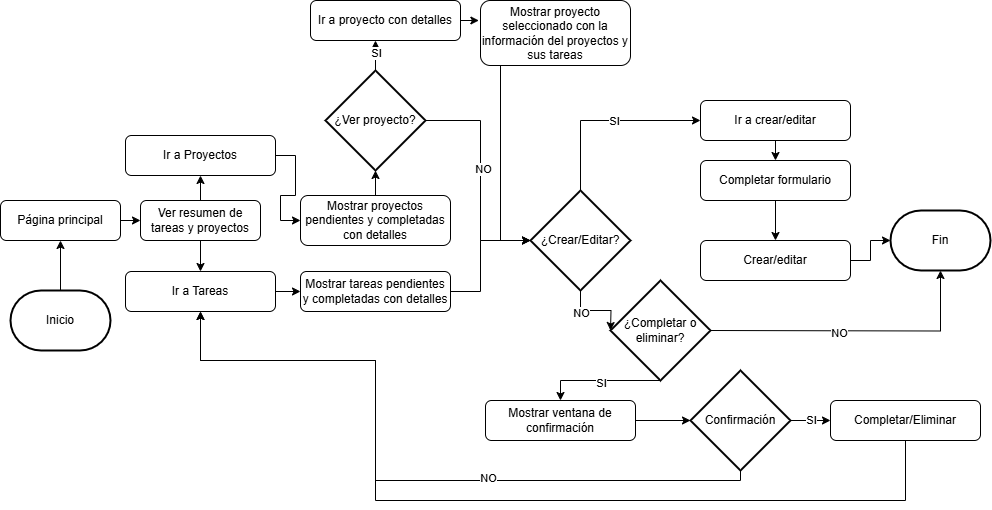

The diagram above was exported from draw.io. Its source (the exported page's mxGraphModel, read from the mxfile embedded in the PNG):
<mxGraphModel dx="1100" dy="1744" grid="1" gridSize="10" guides="1" tooltips="1" connect="1" arrows="1" fold="1" page="1" pageScale="1" pageWidth="827" pageHeight="1169" math="0" shadow="0">
  <root>
    <mxCell id="WIyWlLk6GJQsqaUBKTNV-0" />
    <mxCell id="WIyWlLk6GJQsqaUBKTNV-1" parent="WIyWlLk6GJQsqaUBKTNV-0" />
    <mxCell id="kq-nA9VFt-uqac_BsXs--75" style="edgeStyle=orthogonalEdgeStyle;rounded=0;orthogonalLoop=1;jettySize=auto;html=1;exitX=0.5;exitY=0;exitDx=0;exitDy=0;exitPerimeter=0;entryX=0.5;entryY=1;entryDx=0;entryDy=0;" parent="WIyWlLk6GJQsqaUBKTNV-1" source="kq-nA9VFt-uqac_BsXs--0" target="kq-nA9VFt-uqac_BsXs--1" edge="1">
      <mxGeometry relative="1" as="geometry" />
    </mxCell>
    <mxCell id="kq-nA9VFt-uqac_BsXs--0" value="Inicio" style="strokeWidth=2;html=1;shape=mxgraph.flowchart.terminator;whiteSpace=wrap;" parent="WIyWlLk6GJQsqaUBKTNV-1" vertex="1">
      <mxGeometry x="240" y="250" width="100" height="60" as="geometry" />
    </mxCell>
    <mxCell id="kq-nA9VFt-uqac_BsXs--5" style="edgeStyle=orthogonalEdgeStyle;rounded=0;orthogonalLoop=1;jettySize=auto;html=1;exitX=1;exitY=0.5;exitDx=0;exitDy=0;entryX=0;entryY=0.5;entryDx=0;entryDy=0;" parent="WIyWlLk6GJQsqaUBKTNV-1" source="kq-nA9VFt-uqac_BsXs--1" target="kq-nA9VFt-uqac_BsXs--4" edge="1">
      <mxGeometry relative="1" as="geometry" />
    </mxCell>
    <mxCell id="kq-nA9VFt-uqac_BsXs--1" value="Página principal" style="rounded=1;whiteSpace=wrap;html=1;fontSize=12;glass=0;strokeWidth=1;shadow=0;" parent="WIyWlLk6GJQsqaUBKTNV-1" vertex="1">
      <mxGeometry x="230" y="160" width="120" height="40" as="geometry" />
    </mxCell>
    <mxCell id="fK7gMd7X_FuJhdZm0fJz-5" style="edgeStyle=orthogonalEdgeStyle;rounded=0;orthogonalLoop=1;jettySize=auto;html=1;exitX=0.5;exitY=0;exitDx=0;exitDy=0;entryX=0.5;entryY=1;entryDx=0;entryDy=0;" parent="WIyWlLk6GJQsqaUBKTNV-1" source="kq-nA9VFt-uqac_BsXs--4" target="kq-nA9VFt-uqac_BsXs--21" edge="1">
      <mxGeometry relative="1" as="geometry" />
    </mxCell>
    <mxCell id="fK7gMd7X_FuJhdZm0fJz-6" style="edgeStyle=orthogonalEdgeStyle;rounded=0;orthogonalLoop=1;jettySize=auto;html=1;exitX=0.5;exitY=1;exitDx=0;exitDy=0;entryX=0.5;entryY=0;entryDx=0;entryDy=0;" parent="WIyWlLk6GJQsqaUBKTNV-1" source="kq-nA9VFt-uqac_BsXs--4" target="kq-nA9VFt-uqac_BsXs--10" edge="1">
      <mxGeometry relative="1" as="geometry" />
    </mxCell>
    <mxCell id="kq-nA9VFt-uqac_BsXs--4" value="Ver resumen de tareas y proyectos" style="rounded=1;whiteSpace=wrap;html=1;fontSize=12;glass=0;strokeWidth=1;shadow=0;" parent="WIyWlLk6GJQsqaUBKTNV-1" vertex="1">
      <mxGeometry x="370" y="160" width="120" height="40" as="geometry" />
    </mxCell>
    <mxCell id="fK7gMd7X_FuJhdZm0fJz-4" style="edgeStyle=orthogonalEdgeStyle;rounded=0;orthogonalLoop=1;jettySize=auto;html=1;exitX=1;exitY=0.5;exitDx=0;exitDy=0;entryX=0;entryY=0.5;entryDx=0;entryDy=0;" parent="WIyWlLk6GJQsqaUBKTNV-1" source="kq-nA9VFt-uqac_BsXs--10" target="kq-nA9VFt-uqac_BsXs--16" edge="1">
      <mxGeometry relative="1" as="geometry" />
    </mxCell>
    <mxCell id="kq-nA9VFt-uqac_BsXs--10" value="Ir a Tareas" style="rounded=1;whiteSpace=wrap;html=1;fontSize=12;glass=0;strokeWidth=1;shadow=0;" parent="WIyWlLk6GJQsqaUBKTNV-1" vertex="1">
      <mxGeometry x="355" y="231" width="150" height="40" as="geometry" />
    </mxCell>
    <mxCell id="kq-nA9VFt-uqac_BsXs--13" value="Mostrar proyectos pendientes y completadas con detalles" style="rounded=1;whiteSpace=wrap;html=1;fontSize=12;glass=0;strokeWidth=1;shadow=0;" parent="WIyWlLk6GJQsqaUBKTNV-1" vertex="1">
      <mxGeometry x="530" y="155" width="150" height="50" as="geometry" />
    </mxCell>
    <mxCell id="kq-nA9VFt-uqac_BsXs--16" value="Mostrar tareas pendientes y completadas con detalles" style="rounded=1;whiteSpace=wrap;html=1;fontSize=12;glass=0;strokeWidth=1;shadow=0;" parent="WIyWlLk6GJQsqaUBKTNV-1" vertex="1">
      <mxGeometry x="530" y="231" width="150" height="40" as="geometry" />
    </mxCell>
    <mxCell id="fK7gMd7X_FuJhdZm0fJz-3" style="edgeStyle=orthogonalEdgeStyle;rounded=0;orthogonalLoop=1;jettySize=auto;html=1;exitX=1;exitY=0.5;exitDx=0;exitDy=0;entryX=0;entryY=0.5;entryDx=0;entryDy=0;" parent="WIyWlLk6GJQsqaUBKTNV-1" source="kq-nA9VFt-uqac_BsXs--21" target="kq-nA9VFt-uqac_BsXs--13" edge="1">
      <mxGeometry relative="1" as="geometry" />
    </mxCell>
    <mxCell id="kq-nA9VFt-uqac_BsXs--21" value="Ir a Proyectos" style="rounded=1;whiteSpace=wrap;html=1;fontSize=12;glass=0;strokeWidth=1;shadow=0;" parent="WIyWlLk6GJQsqaUBKTNV-1" vertex="1">
      <mxGeometry x="355" y="95" width="150" height="40" as="geometry" />
    </mxCell>
    <mxCell id="dPg8Kzl29IKfbmxJ9fZg-1" style="edgeStyle=orthogonalEdgeStyle;rounded=0;orthogonalLoop=1;jettySize=auto;html=1;exitX=0.5;exitY=0;exitDx=0;exitDy=0;exitPerimeter=0;entryX=0;entryY=0.5;entryDx=0;entryDy=0;" parent="WIyWlLk6GJQsqaUBKTNV-1" source="kq-nA9VFt-uqac_BsXs--29" target="kq-nA9VFt-uqac_BsXs--38" edge="1">
      <mxGeometry relative="1" as="geometry">
        <mxPoint x="850" y="50" as="targetPoint" />
        <Array as="points">
          <mxPoint x="810" y="80" />
          <mxPoint x="930" y="80" />
        </Array>
      </mxGeometry>
    </mxCell>
    <mxCell id="dPg8Kzl29IKfbmxJ9fZg-2" value="SI" style="edgeLabel;html=1;align=center;verticalAlign=middle;resizable=0;points=[];" parent="dPg8Kzl29IKfbmxJ9fZg-1" connectable="0" vertex="1">
      <mxGeometry x="0.0933" relative="1" as="geometry">
        <mxPoint as="offset" />
      </mxGeometry>
    </mxCell>
    <mxCell id="kq-nA9VFt-uqac_BsXs--29" value="¿Crear/Editar?" style="strokeWidth=2;html=1;shape=mxgraph.flowchart.decision;whiteSpace=wrap;" parent="WIyWlLk6GJQsqaUBKTNV-1" vertex="1">
      <mxGeometry x="760" y="150" width="100" height="100" as="geometry" />
    </mxCell>
    <mxCell id="kq-nA9VFt-uqac_BsXs--31" style="edgeStyle=orthogonalEdgeStyle;rounded=0;orthogonalLoop=1;jettySize=auto;html=1;exitX=1;exitY=0.5;exitDx=0;exitDy=0;entryX=0;entryY=0.5;entryDx=0;entryDy=0;entryPerimeter=0;" parent="WIyWlLk6GJQsqaUBKTNV-1" source="kq-nA9VFt-uqac_BsXs--16" target="kq-nA9VFt-uqac_BsXs--29" edge="1">
      <mxGeometry relative="1" as="geometry">
        <Array as="points">
          <mxPoint x="710" y="251" />
          <mxPoint x="710" y="200" />
        </Array>
      </mxGeometry>
    </mxCell>
    <mxCell id="nWHdpsEBJCmIkrIg325y-0" style="edgeStyle=orthogonalEdgeStyle;rounded=0;orthogonalLoop=1;jettySize=auto;html=1;exitX=0.5;exitY=1;exitDx=0;exitDy=0;entryX=0.5;entryY=0;entryDx=0;entryDy=0;" edge="1" parent="WIyWlLk6GJQsqaUBKTNV-1" source="kq-nA9VFt-uqac_BsXs--38" target="kq-nA9VFt-uqac_BsXs--41">
      <mxGeometry relative="1" as="geometry" />
    </mxCell>
    <mxCell id="kq-nA9VFt-uqac_BsXs--38" value="Ir a crear/editar" style="rounded=1;whiteSpace=wrap;html=1;fontSize=12;glass=0;strokeWidth=1;shadow=0;" parent="WIyWlLk6GJQsqaUBKTNV-1" vertex="1">
      <mxGeometry x="930" y="60" width="150" height="40" as="geometry" />
    </mxCell>
    <mxCell id="kq-nA9VFt-uqac_BsXs--44" style="edgeStyle=orthogonalEdgeStyle;rounded=0;orthogonalLoop=1;jettySize=auto;html=1;exitX=0.5;exitY=1;exitDx=0;exitDy=0;entryX=0.5;entryY=0;entryDx=0;entryDy=0;" parent="WIyWlLk6GJQsqaUBKTNV-1" source="kq-nA9VFt-uqac_BsXs--41" target="kq-nA9VFt-uqac_BsXs--42" edge="1">
      <mxGeometry relative="1" as="geometry" />
    </mxCell>
    <mxCell id="kq-nA9VFt-uqac_BsXs--41" value="Completar formulario" style="rounded=1;whiteSpace=wrap;html=1;fontSize=12;glass=0;strokeWidth=1;shadow=0;" parent="WIyWlLk6GJQsqaUBKTNV-1" vertex="1">
      <mxGeometry x="930" y="120" width="150" height="40" as="geometry" />
    </mxCell>
    <mxCell id="kq-nA9VFt-uqac_BsXs--42" value="Crear/editar" style="rounded=1;whiteSpace=wrap;html=1;fontSize=12;glass=0;strokeWidth=1;shadow=0;" parent="WIyWlLk6GJQsqaUBKTNV-1" vertex="1">
      <mxGeometry x="930" y="200" width="150" height="40" as="geometry" />
    </mxCell>
    <mxCell id="dPg8Kzl29IKfbmxJ9fZg-6" style="edgeStyle=orthogonalEdgeStyle;rounded=0;orthogonalLoop=1;jettySize=auto;html=1;exitX=0.5;exitY=1;exitDx=0;exitDy=0;exitPerimeter=0;entryX=0.5;entryY=0;entryDx=0;entryDy=0;" parent="WIyWlLk6GJQsqaUBKTNV-1" source="kq-nA9VFt-uqac_BsXs--49" target="kq-nA9VFt-uqac_BsXs--52" edge="1">
      <mxGeometry relative="1" as="geometry">
        <Array as="points">
          <mxPoint x="790" y="340" />
        </Array>
      </mxGeometry>
    </mxCell>
    <mxCell id="dPg8Kzl29IKfbmxJ9fZg-7" value="SI" style="edgeLabel;html=1;align=center;verticalAlign=middle;resizable=0;points=[];" parent="dPg8Kzl29IKfbmxJ9fZg-6" connectable="0" vertex="1">
      <mxGeometry y="2" relative="1" as="geometry">
        <mxPoint as="offset" />
      </mxGeometry>
    </mxCell>
    <mxCell id="kq-nA9VFt-uqac_BsXs--49" value="¿Completar o eliminar&lt;span style=&quot;background-color: transparent; color: light-dark(rgb(0, 0, 0), rgb(255, 255, 255));&quot;&gt;?&lt;/span&gt;" style="strokeWidth=2;html=1;shape=mxgraph.flowchart.decision;whiteSpace=wrap;" parent="WIyWlLk6GJQsqaUBKTNV-1" vertex="1">
      <mxGeometry x="840" y="240" width="100" height="100" as="geometry" />
    </mxCell>
    <mxCell id="kq-nA9VFt-uqac_BsXs--51" value="Fin" style="strokeWidth=2;html=1;shape=mxgraph.flowchart.terminator;whiteSpace=wrap;" parent="WIyWlLk6GJQsqaUBKTNV-1" vertex="1">
      <mxGeometry x="1120" y="170" width="100" height="60" as="geometry" />
    </mxCell>
    <mxCell id="kq-nA9VFt-uqac_BsXs--52" value="Mostrar ventana de confirmación" style="rounded=1;whiteSpace=wrap;html=1;fontSize=12;glass=0;strokeWidth=1;shadow=0;" parent="WIyWlLk6GJQsqaUBKTNV-1" vertex="1">
      <mxGeometry x="715" y="360" width="150" height="40" as="geometry" />
    </mxCell>
    <mxCell id="kq-nA9VFt-uqac_BsXs--57" style="edgeStyle=orthogonalEdgeStyle;rounded=0;orthogonalLoop=1;jettySize=auto;html=1;exitX=0.5;exitY=1;exitDx=0;exitDy=0;exitPerimeter=0;entryX=0.5;entryY=1;entryDx=0;entryDy=0;" parent="WIyWlLk6GJQsqaUBKTNV-1" source="kq-nA9VFt-uqac_BsXs--54" target="kq-nA9VFt-uqac_BsXs--10" edge="1">
      <mxGeometry relative="1" as="geometry">
        <Array as="points">
          <mxPoint x="970" y="440" />
          <mxPoint x="605" y="440" />
          <mxPoint x="605" y="320" />
          <mxPoint x="430" y="320" />
        </Array>
      </mxGeometry>
    </mxCell>
    <mxCell id="kq-nA9VFt-uqac_BsXs--58" value="NO" style="edgeLabel;html=1;align=center;verticalAlign=middle;resizable=0;points=[];" parent="kq-nA9VFt-uqac_BsXs--57" connectable="0" vertex="1">
      <mxGeometry x="-0.2703" y="-3" relative="1" as="geometry">
        <mxPoint as="offset" />
      </mxGeometry>
    </mxCell>
    <mxCell id="kq-nA9VFt-uqac_BsXs--61" style="edgeStyle=orthogonalEdgeStyle;rounded=0;orthogonalLoop=1;jettySize=auto;html=1;exitX=1;exitY=0.5;exitDx=0;exitDy=0;exitPerimeter=0;entryX=0;entryY=0.5;entryDx=0;entryDy=0;" parent="WIyWlLk6GJQsqaUBKTNV-1" source="kq-nA9VFt-uqac_BsXs--54" target="kq-nA9VFt-uqac_BsXs--60" edge="1">
      <mxGeometry relative="1" as="geometry" />
    </mxCell>
    <mxCell id="kq-nA9VFt-uqac_BsXs--62" value="SI" style="edgeLabel;html=1;align=center;verticalAlign=middle;resizable=0;points=[];" parent="kq-nA9VFt-uqac_BsXs--61" connectable="0" vertex="1">
      <mxGeometry y="1" relative="1" as="geometry">
        <mxPoint as="offset" />
      </mxGeometry>
    </mxCell>
    <mxCell id="kq-nA9VFt-uqac_BsXs--54" value="Confirmación" style="strokeWidth=2;html=1;shape=mxgraph.flowchart.decision;whiteSpace=wrap;" parent="WIyWlLk6GJQsqaUBKTNV-1" vertex="1">
      <mxGeometry x="920" y="330" width="100" height="100" as="geometry" />
    </mxCell>
    <mxCell id="kq-nA9VFt-uqac_BsXs--56" style="edgeStyle=orthogonalEdgeStyle;rounded=0;orthogonalLoop=1;jettySize=auto;html=1;exitX=1;exitY=0.5;exitDx=0;exitDy=0;entryX=0;entryY=0.5;entryDx=0;entryDy=0;entryPerimeter=0;" parent="WIyWlLk6GJQsqaUBKTNV-1" source="kq-nA9VFt-uqac_BsXs--52" target="kq-nA9VFt-uqac_BsXs--54" edge="1">
      <mxGeometry relative="1" as="geometry" />
    </mxCell>
    <mxCell id="kq-nA9VFt-uqac_BsXs--63" style="edgeStyle=orthogonalEdgeStyle;rounded=0;orthogonalLoop=1;jettySize=auto;html=1;exitX=0.5;exitY=1;exitDx=0;exitDy=0;entryX=0.5;entryY=1;entryDx=0;entryDy=0;" parent="WIyWlLk6GJQsqaUBKTNV-1" source="kq-nA9VFt-uqac_BsXs--60" target="kq-nA9VFt-uqac_BsXs--10" edge="1">
      <mxGeometry relative="1" as="geometry">
        <Array as="points">
          <mxPoint x="1135" y="460" />
          <mxPoint x="605" y="460" />
          <mxPoint x="605" y="320" />
          <mxPoint x="430" y="320" />
        </Array>
      </mxGeometry>
    </mxCell>
    <mxCell id="kq-nA9VFt-uqac_BsXs--60" value="Completar/Eliminar" style="rounded=1;whiteSpace=wrap;html=1;fontSize=12;glass=0;strokeWidth=1;shadow=0;" parent="WIyWlLk6GJQsqaUBKTNV-1" vertex="1">
      <mxGeometry x="1060" y="360" width="150" height="40" as="geometry" />
    </mxCell>
    <mxCell id="fK7gMd7X_FuJhdZm0fJz-7" style="edgeStyle=orthogonalEdgeStyle;rounded=0;orthogonalLoop=1;jettySize=auto;html=1;exitX=1;exitY=0.5;exitDx=0;exitDy=0;entryX=0;entryY=0.5;entryDx=0;entryDy=0;entryPerimeter=0;" parent="WIyWlLk6GJQsqaUBKTNV-1" source="kq-nA9VFt-uqac_BsXs--42" target="kq-nA9VFt-uqac_BsXs--51" edge="1">
      <mxGeometry relative="1" as="geometry" />
    </mxCell>
    <mxCell id="dPg8Kzl29IKfbmxJ9fZg-4" style="edgeStyle=orthogonalEdgeStyle;rounded=0;orthogonalLoop=1;jettySize=auto;html=1;exitX=0.5;exitY=1;exitDx=0;exitDy=0;exitPerimeter=0;entryX=0;entryY=0.5;entryDx=0;entryDy=0;entryPerimeter=0;" parent="WIyWlLk6GJQsqaUBKTNV-1" source="kq-nA9VFt-uqac_BsXs--29" edge="1">
      <mxGeometry relative="1" as="geometry">
        <mxPoint x="840" y="290" as="targetPoint" />
      </mxGeometry>
    </mxCell>
    <mxCell id="dPg8Kzl29IKfbmxJ9fZg-5" value="NO" style="edgeLabel;html=1;align=center;verticalAlign=middle;resizable=0;points=[];" parent="dPg8Kzl29IKfbmxJ9fZg-4" connectable="0" vertex="1">
      <mxGeometry x="-0.4286" y="-2" relative="1" as="geometry">
        <mxPoint as="offset" />
      </mxGeometry>
    </mxCell>
    <mxCell id="dPg8Kzl29IKfbmxJ9fZg-8" style="edgeStyle=orthogonalEdgeStyle;rounded=0;orthogonalLoop=1;jettySize=auto;html=1;exitX=1;exitY=0.5;exitDx=0;exitDy=0;exitPerimeter=0;entryX=0.5;entryY=1;entryDx=0;entryDy=0;entryPerimeter=0;" parent="WIyWlLk6GJQsqaUBKTNV-1" target="kq-nA9VFt-uqac_BsXs--51" edge="1">
      <mxGeometry relative="1" as="geometry">
        <mxPoint x="940" y="290" as="sourcePoint" />
      </mxGeometry>
    </mxCell>
    <mxCell id="dPg8Kzl29IKfbmxJ9fZg-9" value="NO" style="edgeLabel;html=1;align=center;verticalAlign=middle;resizable=0;points=[];" parent="dPg8Kzl29IKfbmxJ9fZg-8" connectable="0" vertex="1">
      <mxGeometry x="-0.1103" y="-2" relative="1" as="geometry">
        <mxPoint as="offset" />
      </mxGeometry>
    </mxCell>
    <mxCell id="nWHdpsEBJCmIkrIg325y-16" style="edgeStyle=orthogonalEdgeStyle;rounded=0;orthogonalLoop=1;jettySize=auto;html=1;exitX=0.5;exitY=0;exitDx=0;exitDy=0;exitPerimeter=0;" edge="1" parent="WIyWlLk6GJQsqaUBKTNV-1" source="nWHdpsEBJCmIkrIg325y-1" target="nWHdpsEBJCmIkrIg325y-8">
      <mxGeometry relative="1" as="geometry">
        <Array as="points">
          <mxPoint x="605" y="-20" />
        </Array>
      </mxGeometry>
    </mxCell>
    <mxCell id="nWHdpsEBJCmIkrIg325y-19" value="SI" style="edgeLabel;html=1;align=center;verticalAlign=middle;resizable=0;points=[];" vertex="1" connectable="0" parent="nWHdpsEBJCmIkrIg325y-16">
      <mxGeometry x="0.1849" y="-1" relative="1" as="geometry">
        <mxPoint x="-1" as="offset" />
      </mxGeometry>
    </mxCell>
    <mxCell id="nWHdpsEBJCmIkrIg325y-1" value="¿Ver proyecto?" style="strokeWidth=2;html=1;shape=mxgraph.flowchart.decision;whiteSpace=wrap;" vertex="1" parent="WIyWlLk6GJQsqaUBKTNV-1">
      <mxGeometry x="555" y="30" width="100" height="100" as="geometry" />
    </mxCell>
    <mxCell id="nWHdpsEBJCmIkrIg325y-3" style="edgeStyle=orthogonalEdgeStyle;rounded=0;orthogonalLoop=1;jettySize=auto;html=1;exitX=0.5;exitY=0;exitDx=0;exitDy=0;entryX=0.5;entryY=1;entryDx=0;entryDy=0;entryPerimeter=0;" edge="1" parent="WIyWlLk6GJQsqaUBKTNV-1" source="kq-nA9VFt-uqac_BsXs--13" target="nWHdpsEBJCmIkrIg325y-1">
      <mxGeometry relative="1" as="geometry" />
    </mxCell>
    <mxCell id="nWHdpsEBJCmIkrIg325y-4" style="edgeStyle=orthogonalEdgeStyle;rounded=0;orthogonalLoop=1;jettySize=auto;html=1;exitX=1;exitY=0.5;exitDx=0;exitDy=0;exitPerimeter=0;entryX=0;entryY=0.5;entryDx=0;entryDy=0;entryPerimeter=0;" edge="1" parent="WIyWlLk6GJQsqaUBKTNV-1" source="nWHdpsEBJCmIkrIg325y-1" target="kq-nA9VFt-uqac_BsXs--29">
      <mxGeometry relative="1" as="geometry">
        <Array as="points">
          <mxPoint x="710" y="80" />
          <mxPoint x="710" y="200" />
        </Array>
      </mxGeometry>
    </mxCell>
    <mxCell id="nWHdpsEBJCmIkrIg325y-6" value="NO" style="edgeLabel;html=1;align=center;verticalAlign=middle;resizable=0;points=[];" vertex="1" connectable="0" parent="nWHdpsEBJCmIkrIg325y-4">
      <mxGeometry x="-0.0807" y="2" relative="1" as="geometry">
        <mxPoint as="offset" />
      </mxGeometry>
    </mxCell>
    <mxCell id="nWHdpsEBJCmIkrIg325y-8" value="Ir a proyecto con detalles" style="rounded=1;whiteSpace=wrap;html=1;fontSize=12;glass=0;strokeWidth=1;shadow=0;" vertex="1" parent="WIyWlLk6GJQsqaUBKTNV-1">
      <mxGeometry x="540" y="-40" width="150" height="40" as="geometry" />
    </mxCell>
    <mxCell id="nWHdpsEBJCmIkrIg325y-12" value="Mostrar proyecto seleccionado con la información del proyectos y sus tareas" style="rounded=1;whiteSpace=wrap;html=1;fontSize=12;glass=0;strokeWidth=1;shadow=0;" vertex="1" parent="WIyWlLk6GJQsqaUBKTNV-1">
      <mxGeometry x="710" y="-40" width="150" height="65" as="geometry" />
    </mxCell>
    <mxCell id="nWHdpsEBJCmIkrIg325y-23" style="edgeStyle=orthogonalEdgeStyle;rounded=0;orthogonalLoop=1;jettySize=auto;html=1;exitX=1;exitY=0.5;exitDx=0;exitDy=0;entryX=-0.011;entryY=0.297;entryDx=0;entryDy=0;entryPerimeter=0;" edge="1" parent="WIyWlLk6GJQsqaUBKTNV-1" source="nWHdpsEBJCmIkrIg325y-8" target="nWHdpsEBJCmIkrIg325y-12">
      <mxGeometry relative="1" as="geometry" />
    </mxCell>
    <mxCell id="nWHdpsEBJCmIkrIg325y-25" style="edgeStyle=orthogonalEdgeStyle;rounded=0;orthogonalLoop=1;jettySize=auto;html=1;exitX=0.25;exitY=1;exitDx=0;exitDy=0;entryX=0;entryY=0.5;entryDx=0;entryDy=0;entryPerimeter=0;" edge="1" parent="WIyWlLk6GJQsqaUBKTNV-1" source="nWHdpsEBJCmIkrIg325y-12" target="kq-nA9VFt-uqac_BsXs--29">
      <mxGeometry relative="1" as="geometry">
        <Array as="points">
          <mxPoint x="730" y="25" />
          <mxPoint x="730" y="200" />
        </Array>
      </mxGeometry>
    </mxCell>
  </root>
</mxGraphModel>